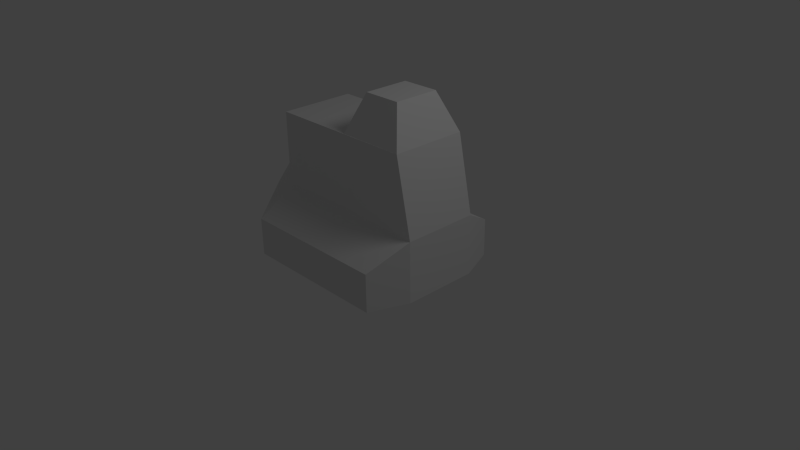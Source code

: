 # Source: robot_torso_3.blend  (saved by Blender 2.63.0; exported with 4.5.12 LTS)
import bpy
from mathutils import Matrix  # noqa: F401  (used for matrix-valued properties, if any)

bpy.ops.wm.read_factory_settings(use_empty=True)
scene = bpy.context.scene
scene.name = 'Scene'

# ---- collections
col_collection_1 = bpy.data.collections.new('Collection 1'); scene.collection.children.link(col_collection_1)

# ---- world
world_world = bpy.data.worlds.new('World'); scene.world = world_world
world_world.color = (0.05088, 0.05088, 0.05088)
world_world.use_sun_shadow = False
world_world.sun_shadow_jitter_overblur = 0.0
world_world.cycles.sampling_method = 'MANUAL'
world_world.cycles.sample_map_resolution = 256

# ---- cameras
cam_camera = bpy.data.cameras.new('Camera')
cam_camera.clip_end = 100.0
cam_camera.lens = 35.0
cam_camera.sensor_width = 32.0
cam_camera.sensor_height = 18.0
cam_camera.ortho_scale = 7.314
cam_camera.dof.focus_distance = 0.0
cam_camera.dof.aperture_fstop = 128.0

# ---- lights
light_lamp = bpy.data.lights.new('Lamp', 'POINT')
light_lamp.transmission_factor = 0.0
light_lamp.cutoff_distance = 30.0
light_lamp.energy = 100.0
light_lamp.shadow_buffer_clip_start = 1.001
light_lamp.shadow_soft_size = 1.0
light_lamp.shadow_maximum_resolution = 0.006
light_lamp.use_absolute_resolution = True
light_lamp.cycles.use_multiple_importance_sampling = False

# ---- meshes
me_cube_001 = bpy.data.meshes.new('Cube.001')
me_cube_001.from_pydata([(1.0, -2.0, 2.98e-08), (-1.0, -2.0, 2.98e-08), (-1.0, -2.0, -1.0), (1.0, -2.0, -1.0), (1.0, -1.0, -1.0), (1.0, 1.0, -1.0), (-1.0, 1.0, -1.0), (-1.0, -1.0, -1.0), (-1.0, -1.0, 0.6), (-1.0, 1.0, 0.6), (1.0, 1.0, 0.6), (1.0, -1.0, 0.6), (-1.0, -1.0, 2.6), (-1.0, 1.0, 2.6), (1.0, 1.0, 2.6), (1.0, -1.0, 2.6), (0.1, -0.99, 2.6), (0.1, 0.99, 2.6), (0.3, -0.6, 3.6), (0.3, 0.6, 3.6), (0.8, 0.6, 3.6), (0.8, -0.6, 3.6), (-1.265, -0.5, 1.117), (-1.265, 0.5, 1.117), (-1.135, -0.5, 2.083), (-1.135, 0.5, 2.083), (1.0, 2.0, -1.0), (-1.0, 2.0, -1.0), (-1.0, 2.0, -2.98e-08), (1.0, 2.0, -2.98e-08), (-1.4, 0.8, -0.84), (-1.4, -0.8, -0.84), (-1.4, -0.8, 0.44), (-1.4, 0.8, 0.44), (1.0, -1.0, -1.0), (1.0, 1.0, -1.0), (1.0, 1.0, 0.6), (1.0, -1.0, 0.6), (1.2, -1.0, -1.0), (1.2, 1.0, -1.0), (1.2, 1.0, 0.6), (1.2, -1.0, 0.6)], [], [(41, 0, 3, 38), (30, 27, 6), (1, 0, 11, 8), (2, 3, 0, 1), (7, 4, 3, 2), (31, 2, 1, 32), (2, 31, 7), (7, 6, 5, 4), (13, 9, 23, 25), (13, 14, 10, 9), (39, 26, 29, 40), (15, 12, 8, 11), (4, 5, 35, 34), (15, 14, 13, 12), (18, 19, 17, 16), (20, 21, 15, 14), (19, 20, 14, 17), (21, 20, 19, 18), (24, 25, 23, 22), (9, 33, 23), (8, 12, 24, 22), (12, 13, 25, 24), (26, 27, 28, 29), (5, 6, 27, 26), (29, 28, 9, 10), (3, 34, 38), (30, 31, 32, 33), (8, 32, 1), (8, 22, 32), (6, 7, 31, 30), (22, 23, 33, 32), (33, 28, 27, 30), (33, 9, 28), (21, 18, 16, 15), (26, 39, 35), (11, 4, 34, 37), (37, 36, 10, 11), (5, 10, 36, 35), (38, 39, 40, 41), (34, 35, 39, 38), (14, 15, 41, 40), (29, 36, 40), (37, 0, 41), (14, 40, 36), (15, 37, 41)])
_uv = me_cube_001.uv_layers.new(name='UVMap')
_uv.uv.foreach_set('vector', [0.1258, 0.9419, 0.002419, 0.8693, 0.002419, 0.7483, 0.1258, 0.7483, 0.3296, 0.9466, 0.4839, 0.9466, 0.37, 0.9875, 0.0, 0.4839, 0.2419, 0.4839, 0.2419, 0.625, 0.0, 0.625, 0.2419, 0.6774, 0.4839, 0.6774, 0.4839, 0.7984, 0.2419, 0.7984, 0.9072, 6.013e-08, 0.9072, 0.2419, 0.7862, 0.2419, 0.7862, 0.0, 0.6399, 0.1509, 0.6719, 0.0, 0.7862, 0.03974, 0.7862, 0.2018, 0.4851, 0.1936, 0.6393, 0.1936, 0.5989, 0.2344, 0.2431, 0.0, 0.4851, 1.503e-08, 0.4851, 0.2419, 0.2431, 0.2419, 0.8468, 0.4839, 0.8468, 0.2419, 0.916, 0.3036, 0.9095, 0.4213, 0.1727, 0.2419, 0.5531, 0.2419, 0.5531, 0.4839, 0.1727, 0.4839, 0.6025, 0.7483, 0.7258, 0.7483, 0.7258, 0.8693, 0.6025, 0.9419, 0.7979, 0.4839, 0.4118, 0.4839, 0.4118, 0.2419, 0.7979, 0.2419, 0.2431, 0.2419, 0.4954, 0.2419, 0.4954, 0.2419, 0.2431, 0.2419, 0.2904, 0.2419, 0.2904, 0.4839, -0.04841, 0.4839, -0.04841, 0.2419, 0.0496, 0.625, 0.1948, 0.625, 0.2419, 0.7483, 0.002419, 0.7483, 0.6774, 0.7483, 0.5323, 0.7483, 0.4839, 0.625, 0.7258, 0.625, 0.2423, 0.8783, 0.1346, 0.8785, 0.09063, 0.7483, 0.2844, 0.7483, 0.9676, 0.09678, 0.9676, 0.2419, 0.9072, 0.2419, 0.9072, 0.09678, 0.6018, 0.7483, 0.6018, 0.8693, 0.4839, 0.8693, 0.4839, 0.7483, 0.916, 0.2419, 0.9701, 0.2614, 0.916, 0.3347, 0.916, 0.4839, 0.916, 0.7258, 0.8534, 0.6633, 0.8468, 0.5456, 0.2419, 0.8819, 0.4839, 0.8819, 0.4234, 0.9466, 0.3024, 0.9466, 0.7258, 0.4839, 0.7258, 0.2419, 0.8468, 0.2419, 0.8468, 0.4839, 0.7258, 0.7258, 0.7258, 0.4839, 0.8468, 0.4839, 0.8468, 0.7258, 0.7258, 0.625, 0.4839, 0.625, 0.4839, 0.4839, 0.7258, 0.4839, 0.2063, 0.9942, 0.3249, 0.9704, 0.3296, 0.9942, 0.4851, 0.1936, 0.4851, 0.0, 0.6399, 1.503e-08, 0.6399, 0.1936, 0.1347, 0.9419, 0.1644, 0.991, 0.002419, 0.991, 0.9646, 0.00953, 0.9332, 0.09678, 0.9072, 0.00953, 0.9678, 0.9516, 0.7258, 0.9516, 0.75, 0.8995, 0.9436, 0.8995, 0.2782, 0.7984, 0.3992, 0.7984, 0.4355, 0.8819, 0.2419, 0.8819, 0.7258, 0.8995, 0.7594, 0.741, 0.8794, 0.7258, 0.8794, 0.8801, 0.5638, 0.991, 0.5936, 0.9419, 0.7258, 0.991, 0.9852, 0.856, 0.8807, 0.8558, 0.8399, 0.7258, 1.028, 0.7258, 0.8468, 0.9758, 0.7258, 1.0, 0.7258, 0.9758, 0.2431, 0.2419, 0.2431, 0.04016, 0.2431, 0.04016, 0.2431, 0.2419, 0.2431, 0.2419, 0.4954, 0.2419, 0.4954, 0.2419, 0.2431, 0.2419, 0.2431, 0.04016, 0.2431, 0.2419, 0.2431, 0.2419, 0.2431, 0.04016, 0.2419, 0.4839, 0.4839, 0.4839, 0.4839, 0.6774, 0.2419, 0.6774, 0.7258, 0.9516, 0.9678, 0.9516, 0.9678, 0.9758, 0.7258, 0.9758, 4.961e-07, 0.0, 0.0, 0.2419, 0.2431, 0.2419, 0.2431, 5.187e-07, 0.3296, 0.9704, 0.1906, 0.9466, 0.1865, 0.9704, 0.7804, 0.2344, 0.6393, 0.2344, 0.7804, 0.2102, 0.916, 0.7258, 0.916, 0.4827, 0.9401, 0.4851, 0.9401, 0.7258, 0.9642, 0.4851, 0.9401, 0.4827])
me_cube_001.use_remesh_preserve_volume = False
me_cube_001.use_remesh_preserve_attributes = False
me_cube_001.use_mirror_vertex_groups = False
me_cube_001.update()

# ---- objects
ob_cube = bpy.data.objects.new('Cube', me_cube_001)
ob_lamp = bpy.data.objects.new('Lamp', light_lamp)
ob_camera = bpy.data.objects.new('Camera', cam_camera)

# ---- transforms, parenting, visibility, modifiers, constraints
ob_cube.location = (0.0, 0.0, 0.5)
ob_cube.scale = (1.0, 0.5, 0.5)
ob_cube.lineart.crease_threshold = 0.0
ob_lamp.location = (4.076, 1.005, 5.904)
ob_lamp.rotation_euler = (0.6503, 0.05522, 1.866)
ob_lamp.lock_rotations_4d = False
ob_lamp.empty_display_type = 'ARROWS'
ob_lamp.color = (0.0, 0.0, 0.0, 0.0)
ob_lamp.lineart.crease_threshold = 0.0
ob_camera.location = (7.481, -6.508, 5.344)
ob_camera.rotation_euler = (1.109, 0.01082, 0.8149)
ob_camera.lock_rotations_4d = False
ob_camera.empty_display_type = 'ARROWS'
ob_camera.color = (0.0, 0.0, 0.0, 0.0)
ob_camera.display_type = 'WIRE'
ob_camera.lineart.crease_threshold = 0.0

# ---- collection membership
col_collection_1.objects.link(ob_cube)
col_collection_1.objects.link(ob_lamp)
col_collection_1.objects.link(ob_camera)

# ---- scene / render settings (as saved in the file)
scene.camera = ob_camera
scene.frame_start = 1; scene.frame_end = 250; scene.frame_set(1)
scene.render.engine = 'BLENDER_EEVEE_NEXT'
scene.render.image_settings.color_mode = 'RGB'
scene.render.image_settings.compression = 90
scene.render.resolution_percentage = 50
scene.render.dither_intensity = 0.0
scene.render.bake_margin = 2
scene.render.bake_bias = 0.0
scene.cycles.use_denoising = False
scene.cycles.samples = 10
scene.cycles.sampling_pattern = 'TABULATED_SOBOL'
scene.cycles.light_sampling_threshold = 0.0
scene.cycles.use_adaptive_sampling = False
scene.cycles.use_light_tree = False
scene.cycles.blur_glossy = 0.0
scene.cycles.volume_bounces = 1
scene.cycles.pixel_filter_type = 'GAUSSIAN'
scene.cycles.sample_clamp_indirect = 0.0
scene.view_settings.view_transform = 'Standard'
scene.unit_settings.scale_length = 100.0
bpy.context.view_layer.update()
